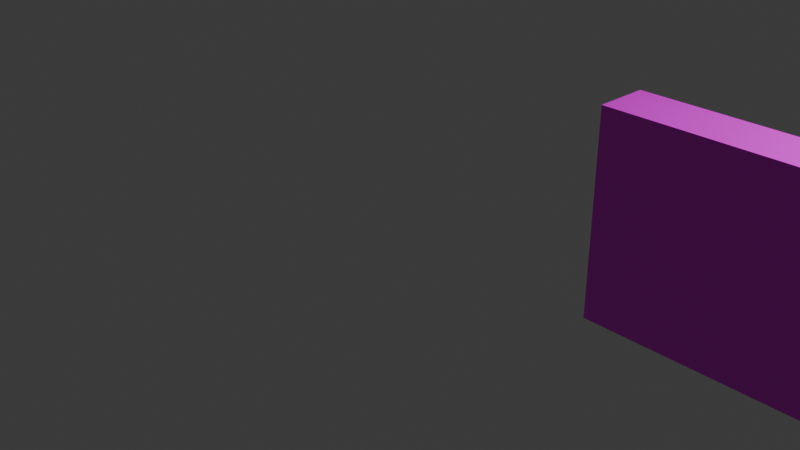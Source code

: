# Source: wall_base.blend  (saved by Blender 4.2.66; exported with 4.5.12 LTS)
import bpy
from mathutils import Matrix  # noqa: F401  (used for matrix-valued properties, if any)

bpy.ops.wm.read_factory_settings(use_empty=True)
scene = bpy.context.scene
scene.name = 'Scene'

# ---- collections
col_collection = bpy.data.collections.new('Collection'); scene.collection.children.link(col_collection)

# ---- images (referenced by path relative to the original .blend; pixels are not part of the script)
import os
ASSET_DIR = os.environ.get("B2B_ASSET_DIR", "")  # directory of the original .blend (textures are referenced by path, not embedded)
HERE = os.path.dirname(os.path.abspath(__file__))  # packed textures are extracted next to this script under _unpacked/

def load_image(name, relpath, width, height, colorspace="sRGB"):
    """Load a texture the original file referenced (path relative to the .blend, or extracted next to this script)."""
    p = next((c for c in (os.path.join(HERE, relpath), os.path.join(ASSET_DIR, relpath)) if relpath and os.path.exists(c)), "")
    if p:
        img = bpy.data.images.load(p, check_existing=True)
        img.name = name
    else:  # same state as the original file: an image datablock whose file is absent (Cycles renders it pink)
        img = bpy.data.images.new(name, width, height)
        img.source = "FILE"
        img.filepath = "//" + (relpath or name)
    img.colorspace_settings.name = colorspace
    return img
img_poliigon_brickwallreclaimed_8320_basecolor_jpg = load_image('Poliigon_BrickWallReclaimed_8320_BaseColor.jpg', 'Poliigon_BrickWallReclaimed_8320_BaseColor.jpg', 1024, 1024, 'sRGB')

# ---- materials (node trees are filled in below, after node groups)
mat_brick_base = bpy.data.materials.new('Brick Base')

# ---- material node trees
mat_brick_base.use_nodes = True; mat_brick_base.node_tree.nodes.clear()
_N = mat_brick_base.node_tree.nodes; _L = mat_brick_base.node_tree.links
n0 = _N.new('ShaderNodeBsdfPrincipled'); n0.name = 'Principled BSDF'; n0.location = (10, 300)
n1 = _N.new('ShaderNodeOutputMaterial'); n1.name = 'Material Output'; n1.location = (300, 300)
n2 = _N.new('ShaderNodeTexImage'); n2.name = 'Image Texture'; n2.location = (-280, 260)
n2.image = img_poliigon_brickwallreclaimed_8320_basecolor_jpg
_L.new(n0.outputs[0], n1.inputs[0])
_L.new(n2.outputs[0], n0.inputs[0])
n1.is_active_output = True

# ---- world
world_world = bpy.data.worlds.new('World'); scene.world = world_world
world_world.use_nodes = True; world_world.node_tree.nodes.clear()
_N = world_world.node_tree.nodes; _L = world_world.node_tree.links
n0 = _N.new('ShaderNodeOutputWorld'); n0.name = 'World Output'; n0.location = (300, 300)
n1 = _N.new('ShaderNodeBackground'); n1.name = 'Background'; n1.location = (10, 300)
n1.inputs[0].default_value = (0.05088, 0.05088, 0.05088, 1.0)
_L.new(n1.outputs[0], n0.inputs[0])
n0.is_active_output = True
world_world.color = (0.05088, 0.05088, 0.05088)
world_world.sun_shadow_jitter_overblur = 0.0

# ---- cameras
cam_camera = bpy.data.cameras.new('Camera')
cam_camera.clip_end = 100.0
cam_camera.ortho_scale = 7.314

# ---- lights
light_light = bpy.data.lights.new('Light', 'POINT')
light_light.energy = 1000.0
light_light.shadow_soft_size = 0.1

# ---- meshes
me_cube = bpy.data.meshes.new('Cube')
me_cube.from_pydata([(1.02, 1.023, 4.022), (1.02, 1.023, -3.978), (1.02, -0.9774, 4.022), (1.02, -0.9774, -3.978), (-0.98, 1.023, 4.022), (-0.98, 1.023, -3.978), (-0.98, -0.9774, 4.022), (-0.98, -0.9774, -3.978)], [], [(0, 4, 6, 2), (3, 2, 6, 7), (7, 6, 4, 5), (5, 1, 3, 7), (1, 0, 2, 3), (5, 4, 0, 1)])
_uv = me_cube.uv_layers.new(name='UVMap')
_uv.uv.foreach_set('vector', [0.003906, 0.5, 1.004, 0.5, 1.004, 0.75, 0.003906, 0.75, 0.9999, -0.0004689, 0.9999, 1.0, 0.0001445, 1.0, 0.0002893, 0.0001187, 0.7515, 0.9981, 0.7515, 7.451e-09, 1.001, 0.0, 1.001, 0.9981, 0.001961, 0.5, 1.002, 0.5, 1.002, 0.75, 0.001961, 0.75, 0.25, 5e-05, 0.25, 0.9999, 4.999e-05, 0.9999, 4.999e-05, 5e-05, 0.003342, 0.9996, 0.003342, 0.006303, 0.9967, 0.006303, 0.9967, 0.9996])
me_cube.materials.append(mat_brick_base)
me_cube.materials.append(None)
me_cube.use_mirror_vertex_groups = False
me_cube.update()

# ---- objects
ob_cube = bpy.data.objects.new('Cube', me_cube)
ob_light = bpy.data.objects.new('Light', light_light)
ob_camera = bpy.data.objects.new('Camera', cam_camera)

# ---- transforms, parenting, visibility, modifiers, constraints
ob_cube.location = (1.035, 0.0, 1.005)
ob_cube.scale = (0.9978, 0.25, 0.2394)
ob_cube.lock_rotations_4d = False
ob_cube.empty_display_type = 'ARROWS'
ob_cube.lineart.crease_threshold = 0.0
ob_light.location = (3.891, 1.005, 5.904)
ob_light.rotation_euler = (0.6503, 0.05522, 1.866)
ob_light.scale = (0.9607, 0.6774, 0.8415)
ob_light.lock_rotations_4d = False
ob_light.empty_display_type = 'ARROWS'
ob_light.color = (0.0, 0.0, 0.0, 0.0)
ob_light.lineart.crease_threshold = 0.0
ob_camera.location = (4.876, -6.926, 4.958)
ob_camera.rotation_euler = (1.109, 0.0, 0.8149)
ob_camera.scale = (0.7562, 0.951, 0.7834)
ob_camera.lock_rotations_4d = False
ob_camera.empty_display_type = 'ARROWS'
ob_camera.color = (0.0, 0.0, 0.0, 0.0)
ob_camera.display_type = 'WIRE'
ob_camera.lineart.crease_threshold = 0.0

# ---- collection membership
col_collection.objects.link(ob_cube)
col_collection.objects.link(ob_light)
col_collection.objects.link(ob_camera)

# ---- scene / render settings (as saved in the file)
scene.camera = ob_camera
scene.frame_start = 1; scene.frame_end = 250; scene.frame_set(1)
scene.render.engine = 'BLENDER_EEVEE_NEXT'
bpy.context.view_layer.update()
